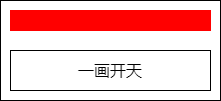

The diagram above was exported from draw.io. Its source (the exported page's mxGraphModel, read from the mxfile embedded in the PNG):
<mxGraphModel dx="2560" dy="1533" grid="1" gridSize="10" guides="0" tooltips="1" connect="1" arrows="0" fold="1" page="1" pageScale="1" pageWidth="827" pageHeight="1169" math="0" shadow="0">
  <root>
    <mxCell id="0" />
    <mxCell id="1" parent="0" />
    <mxCell id="2" value="" style="group" vertex="1" connectable="0" parent="1">
      <mxGeometry x="140" y="890" width="220" height="100" as="geometry" />
    </mxCell>
    <mxCell id="3" value="" style="rounded=0;whiteSpace=wrap;html=1;fillColor=#FF0000;strokeColor=#FF0000;container=0;" vertex="1" parent="2">
      <mxGeometry x="10" y="10" width="200" height="20" as="geometry" />
    </mxCell>
    <mxCell id="4" value="一画开天" style="rounded=0;whiteSpace=wrap;html=1;strokeColor=#000000;fillColor=#FFFFFF;fontSize=16;container=0;" vertex="1" parent="2">
      <mxGeometry x="10" y="50" width="200" height="40" as="geometry" />
    </mxCell>
    <mxCell id="5" value="" style="rounded=0;whiteSpace=wrap;html=1;fillColor=none;" vertex="1" parent="2">
      <mxGeometry width="220" height="100" as="geometry" />
    </mxCell>
  </root>
</mxGraphModel>